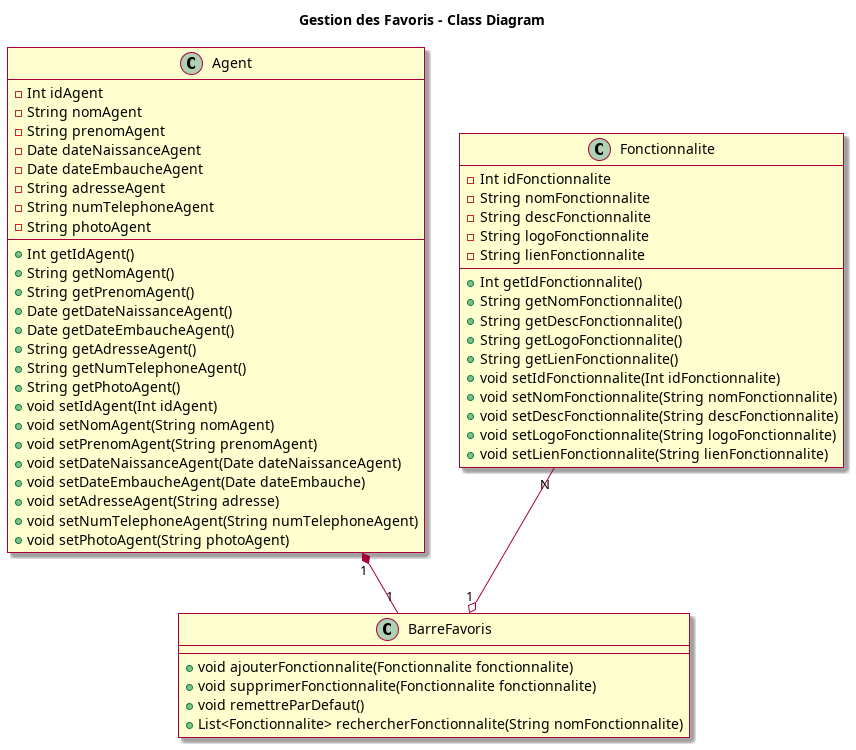

The diagram above was rendered by PlantUML. Its source (embedded in the PNG):
@startuml

skin rose

title Gestion des Favoris - Class Diagram


class Agent {
  -Int idAgent
  -String nomAgent
  -String prenomAgent
  -Date dateNaissanceAgent
  -Date dateEmbaucheAgent
  -String adresseAgent
  -String numTelephoneAgent
  -String photoAgent
  +Int getIdAgent()
  +String getNomAgent()
  +String getPrenomAgent()
  +Date getDateNaissanceAgent()
  +Date getDateEmbaucheAgent()
  +String getAdresseAgent()
  +String getNumTelephoneAgent()
  +String getPhotoAgent()
  +void setIdAgent(Int idAgent)
  +void setNomAgent(String nomAgent)
  +void setPrenomAgent(String prenomAgent)
  +void setDateNaissanceAgent(Date dateNaissanceAgent)
  +void setDateEmbaucheAgent(Date dateEmbauche)
  +void setAdresseAgent(String adresse)
  +void setNumTelephoneAgent(String numTelephoneAgent)
  +void setPhotoAgent(String photoAgent)
}

class Fonctionnalite {
  -Int idFonctionnalite
  -String nomFonctionnalite
  -String descFonctionnalite
  -String logoFonctionnalite
  -String lienFonctionnalite
  +Int getIdFonctionnalite()
  +String getNomFonctionnalite()
  +String getDescFonctionnalite()
  +String getLogoFonctionnalite()
  +String getLienFonctionnalite()
  +void setIdFonctionnalite(Int idFonctionnalite)
  +void setNomFonctionnalite(String nomFonctionnalite)
  +void setDescFonctionnalite(String descFonctionnalite)
  +void setLogoFonctionnalite(String logoFonctionnalite)
  +void setLienFonctionnalite(String lienFonctionnalite)
}

BarreFavoris "1" o-up- "N" Fonctionnalite
BarreFavoris "1" -up-* "1" Agent

class BarreFavoris {
  +void ajouterFonctionnalite(Fonctionnalite fonctionnalite)
  +void supprimerFonctionnalite(Fonctionnalite fonctionnalite)
  +void remettreParDefaut()
  +List<Fonctionnalite> rechercherFonctionnalite(String nomFonctionnalite)
}


@enduml